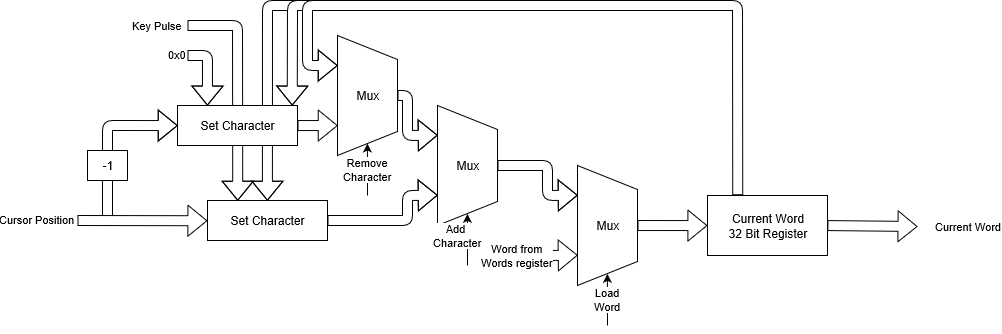

The diagram above was exported from draw.io. Its source (the exported page's mxGraphModel, read from the mxfile embedded in the PNG):
<mxGraphModel grid="1" dx="1347" dy="352" gridSize="10" guides="1" tooltips="1" connect="1" arrows="1" fold="1" page="1" pageScale="1" pageWidth="827" pageHeight="1169" math="0" shadow="0">
  <root>
    <mxCell id="0" />
    <mxCell id="1" parent="0" />
    <mxCell id="H_oCvRhP7dIOD9XBzt5k-26" value="" parent="1" style="shape=flexArrow;endArrow=classic;html=1;fillColor=#ffffff;entryX=0.5;entryY=0;entryDx=0;entryDy=0;" edge="1" target="H_oCvRhP7dIOD9XBzt5k-17">
      <mxGeometry as="geometry" width="50" height="50" relative="1">
        <mxPoint as="sourcePoint" x="30" y="10" />
        <mxPoint as="targetPoint" x="-160" y="60" />
        <Array as="points">
          <mxPoint y="10" />
        </Array>
      </mxGeometry>
    </mxCell>
    <mxCell id="H_oCvRhP7dIOD9XBzt5k-24" value="Key Pulse" parent="1" style="shape=flexArrow;endArrow=classic;html=1;fillColor=#ffffff;entryX=0.25;entryY=0;entryDx=0;entryDy=0;" edge="1" target="H_oCvRhP7dIOD9XBzt5k-17">
      <mxGeometry as="geometry" x="-0.5531" y="-80" width="50" height="50" relative="1">
        <mxPoint as="sourcePoint" x="-80" y="30" />
        <mxPoint as="targetPoint" x="-70" y="310" />
        <Array as="points">
          <mxPoint x="-30" y="30" />
        </Array>
        <mxPoint as="offset" />
      </mxGeometry>
    </mxCell>
    <mxCell id="H_oCvRhP7dIOD9XBzt5k-1" value="Current Word&lt;br&gt;32 Bit Register&lt;br&gt;" parent="1" style="rounded=0;whiteSpace=wrap;html=1;" vertex="1">
      <mxGeometry as="geometry" x="440" y="200" width="120" height="60" />
    </mxCell>
    <mxCell id="H_oCvRhP7dIOD9XBzt5k-3" value="" parent="1" style="shape=flexArrow;endArrow=classic;html=1;entryX=0;entryY=0.5;entryDx=0;entryDy=0;" edge="1" target="H_oCvRhP7dIOD9XBzt5k-1" source="H_oCvRhP7dIOD9XBzt5k-2">
      <mxGeometry as="geometry" width="50" height="50" relative="1">
        <mxPoint as="sourcePoint" x="370" y="280" />
        <mxPoint as="targetPoint" x="440.71067811865475" y="230" />
      </mxGeometry>
    </mxCell>
    <mxCell id="H_oCvRhP7dIOD9XBzt5k-7" value="" parent="1" style="shape=flexArrow;endArrow=classic;html=1;entryX=0.25;entryY=1;entryDx=0;entryDy=0;" edge="1" target="H_oCvRhP7dIOD9XBzt5k-2" source="H_oCvRhP7dIOD9XBzt5k-5">
      <mxGeometry as="geometry" width="50" height="50" relative="1">
        <mxPoint as="sourcePoint" x="240" y="230" />
        <mxPoint as="targetPoint" x="310.71067811865475" y="180" />
        <Array as="points">
          <mxPoint x="280" y="170" />
          <mxPoint x="280" y="200" />
        </Array>
      </mxGeometry>
    </mxCell>
    <mxCell id="H_oCvRhP7dIOD9XBzt5k-8" value="" parent="1" style="shape=flexArrow;endArrow=classic;html=1;entryX=0.25;entryY=1;entryDx=0;entryDy=0;" edge="1" target="H_oCvRhP7dIOD9XBzt5k-5" source="H_oCvRhP7dIOD9XBzt5k-6">
      <mxGeometry as="geometry" width="50" height="50" relative="1">
        <mxPoint as="sourcePoint" x="70" y="150" />
        <mxPoint as="targetPoint" x="140.71067811865475" y="100" />
        <Array as="points">
          <mxPoint x="140" y="100" />
          <mxPoint x="140" y="140" />
        </Array>
      </mxGeometry>
    </mxCell>
    <mxCell id="H_oCvRhP7dIOD9XBzt5k-11" value="" parent="1" style="group" vertex="1" connectable="0">
      <mxGeometry as="geometry" x="170" y="110" width="60" height="160" />
    </mxCell>
    <mxCell id="H_oCvRhP7dIOD9XBzt5k-5" value="Mux" parent="H_oCvRhP7dIOD9XBzt5k-11" style="shape=trapezoid;perimeter=trapezoidPerimeter;whiteSpace=wrap;html=1;direction=south;" vertex="1">
      <mxGeometry as="geometry" width="60" height="120" />
    </mxCell>
    <mxCell id="H_oCvRhP7dIOD9XBzt5k-9" value="Add&amp;nbsp;&lt;br&gt;Character" parent="H_oCvRhP7dIOD9XBzt5k-11" style="endArrow=classic;html=1;entryX=1;entryY=0.5;entryDx=0;entryDy=0;" edge="1" target="H_oCvRhP7dIOD9XBzt5k-5">
      <mxGeometry as="geometry" x="0.1623" y="10" width="50" height="50" relative="1">
        <mxPoint as="sourcePoint" x="30" y="160" />
        <mxPoint as="targetPoint" x="50" y="160" />
        <mxPoint as="offset" />
      </mxGeometry>
    </mxCell>
    <mxCell id="H_oCvRhP7dIOD9XBzt5k-12" value="" parent="1" style="group" vertex="1" connectable="0">
      <mxGeometry as="geometry" x="310" y="170" width="60" height="160" />
    </mxCell>
    <mxCell id="H_oCvRhP7dIOD9XBzt5k-2" value="Mux" parent="H_oCvRhP7dIOD9XBzt5k-12" style="shape=trapezoid;perimeter=trapezoidPerimeter;whiteSpace=wrap;html=1;direction=south;" vertex="1">
      <mxGeometry as="geometry" width="60" height="120" />
    </mxCell>
    <mxCell id="H_oCvRhP7dIOD9XBzt5k-4" value="Load&lt;br&gt;Word&lt;br&gt;" parent="H_oCvRhP7dIOD9XBzt5k-12" style="endArrow=classic;html=1;entryX=1;entryY=0.5;entryDx=0;entryDy=0;" edge="1" target="H_oCvRhP7dIOD9XBzt5k-2">
      <mxGeometry as="geometry" width="50" height="50" relative="1">
        <mxPoint as="sourcePoint" x="30" y="160" />
        <mxPoint as="targetPoint" x="50" y="130" />
      </mxGeometry>
    </mxCell>
    <mxCell id="H_oCvRhP7dIOD9XBzt5k-13" value="" parent="1" style="group" vertex="1" connectable="0">
      <mxGeometry as="geometry" x="70" y="40" width="60" height="160" />
    </mxCell>
    <mxCell id="H_oCvRhP7dIOD9XBzt5k-6" value="Mux" parent="H_oCvRhP7dIOD9XBzt5k-13" style="shape=trapezoid;perimeter=trapezoidPerimeter;whiteSpace=wrap;html=1;direction=south;" vertex="1">
      <mxGeometry as="geometry" width="60" height="120" />
    </mxCell>
    <mxCell id="H_oCvRhP7dIOD9XBzt5k-10" value="Remove&lt;br&gt;Character&lt;br&gt;" parent="H_oCvRhP7dIOD9XBzt5k-13" style="endArrow=classic;html=1;entryX=1;entryY=0.5;entryDx=0;entryDy=0;" edge="1" target="H_oCvRhP7dIOD9XBzt5k-6">
      <mxGeometry as="geometry" width="50" height="50" relative="1">
        <mxPoint as="sourcePoint" x="30" y="160" />
        <mxPoint as="targetPoint" x="70" y="180" />
      </mxGeometry>
    </mxCell>
    <mxCell id="H_oCvRhP7dIOD9XBzt5k-15" value="Set Character" parent="1" style="rounded=0;whiteSpace=wrap;html=1;" vertex="1">
      <mxGeometry as="geometry" x="-90" y="110" width="120" height="40" />
    </mxCell>
    <mxCell id="H_oCvRhP7dIOD9XBzt5k-16" value="" parent="1" style="shape=flexArrow;endArrow=classic;html=1;entryX=0.75;entryY=1;entryDx=0;entryDy=0;" edge="1" target="H_oCvRhP7dIOD9XBzt5k-6" source="H_oCvRhP7dIOD9XBzt5k-15">
      <mxGeometry as="geometry" width="50" height="50" relative="1">
        <mxPoint as="sourcePoint" x="-10" y="180" />
        <mxPoint as="targetPoint" x="60.710678118654755" y="130" />
      </mxGeometry>
    </mxCell>
    <mxCell id="H_oCvRhP7dIOD9XBzt5k-17" value="Set Character" parent="1" style="rounded=0;whiteSpace=wrap;html=1;" vertex="1">
      <mxGeometry as="geometry" x="-60" y="205" width="120" height="40" />
    </mxCell>
    <mxCell id="H_oCvRhP7dIOD9XBzt5k-18" value="" parent="1" style="shape=flexArrow;endArrow=classic;html=1;entryX=0.75;entryY=1;entryDx=0;entryDy=0;" edge="1" target="H_oCvRhP7dIOD9XBzt5k-5" source="H_oCvRhP7dIOD9XBzt5k-17">
      <mxGeometry as="geometry" width="50" height="50" relative="1">
        <mxPoint as="sourcePoint" x="50" y="270" />
        <mxPoint as="targetPoint" x="120.71067811865475" y="220" />
        <Array as="points">
          <mxPoint x="140" y="225" />
          <mxPoint x="140" y="200" />
        </Array>
      </mxGeometry>
    </mxCell>
    <mxCell id="H_oCvRhP7dIOD9XBzt5k-19" value="Word from&lt;br&gt;Words register&lt;br&gt;" parent="1" style="shape=flexArrow;endArrow=classic;html=1;entryX=0.75;entryY=1;entryDx=0;entryDy=0;" edge="1" target="H_oCvRhP7dIOD9XBzt5k-2">
      <mxGeometry as="geometry" x="-1" y="30" width="50" height="50" relative="1">
        <mxPoint as="sourcePoint" x="280" y="260" />
        <mxPoint as="targetPoint" x="220" y="300" />
        <mxPoint as="offset" x="-30" y="30" />
      </mxGeometry>
    </mxCell>
    <mxCell id="H_oCvRhP7dIOD9XBzt5k-21" value="" parent="1" style="shape=flexArrow;endArrow=classic;html=1;entryX=0;entryY=0.5;entryDx=0;entryDy=0;" edge="1" target="H_oCvRhP7dIOD9XBzt5k-15">
      <mxGeometry as="geometry" width="50" height="50" relative="1">
        <mxPoint as="sourcePoint" x="-160" y="230" />
        <mxPoint as="targetPoint" x="-100" y="140" />
        <Array as="points">
          <mxPoint x="-160" y="130" />
        </Array>
      </mxGeometry>
    </mxCell>
    <mxCell id="H_oCvRhP7dIOD9XBzt5k-22" value="-1" parent="1" style="rounded=0;whiteSpace=wrap;html=1;" vertex="1">
      <mxGeometry as="geometry" x="-180" y="155" width="40" height="30" />
    </mxCell>
    <mxCell id="H_oCvRhP7dIOD9XBzt5k-20" value="Cursor Position" parent="1" style="shape=flexArrow;endArrow=classic;html=1;entryX=0;entryY=0.5;entryDx=0;entryDy=0;fillColor=#ffffff;" edge="1" target="H_oCvRhP7dIOD9XBzt5k-17">
      <mxGeometry as="geometry" x="-1" y="-40" width="50" height="50" relative="1">
        <mxPoint as="sourcePoint" x="-190" y="225" />
        <mxPoint as="targetPoint" x="-180" y="210" />
        <mxPoint as="offset" x="-40" y="-40" />
      </mxGeometry>
    </mxCell>
    <mxCell id="H_oCvRhP7dIOD9XBzt5k-27" value="" parent="1" style="shape=flexArrow;endArrow=classic;html=1;fillColor=#ffffff;entryX=0.958;entryY=0;entryDx=0;entryDy=0;entryPerimeter=0;" edge="1" target="H_oCvRhP7dIOD9XBzt5k-15">
      <mxGeometry as="geometry" width="50" height="50" relative="1">
        <mxPoint as="sourcePoint" x="60" y="10" />
        <mxPoint as="targetPoint" x="-20" y="320" />
        <Array as="points">
          <mxPoint x="25" y="10" />
        </Array>
      </mxGeometry>
    </mxCell>
    <mxCell id="H_oCvRhP7dIOD9XBzt5k-25" value="" parent="1" style="shape=flexArrow;endArrow=classic;html=1;fillColor=#ffffff;entryX=0.25;entryY=1;entryDx=0;entryDy=0;exitX=0.25;exitY=0;exitDx=0;exitDy=0;" edge="1" target="H_oCvRhP7dIOD9XBzt5k-6" source="H_oCvRhP7dIOD9XBzt5k-1">
      <mxGeometry as="geometry" width="50" height="50" relative="1">
        <mxPoint as="sourcePoint" x="20" y="60" />
        <mxPoint as="targetPoint" x="70" y="10" />
        <Array as="points">
          <mxPoint x="470" y="10" />
          <mxPoint x="40" y="10" />
          <mxPoint x="40" y="70" />
        </Array>
      </mxGeometry>
    </mxCell>
    <mxCell id="H_oCvRhP7dIOD9XBzt5k-28" value="0x0" parent="1" style="shape=flexArrow;endArrow=classic;html=1;fillColor=#ffffff;entryX=0.25;entryY=0;entryDx=0;entryDy=0;" edge="1" target="H_oCvRhP7dIOD9XBzt5k-15">
      <mxGeometry as="geometry" x="-0.4286" y="-30" width="50" height="50" relative="1">
        <mxPoint as="sourcePoint" x="-80" y="60" />
        <mxPoint as="targetPoint" x="-140" y="60" />
        <Array as="points">
          <mxPoint x="-60" y="60" />
        </Array>
        <mxPoint as="offset" />
      </mxGeometry>
    </mxCell>
    <mxCell id="H_oCvRhP7dIOD9XBzt5k-29" value="Current Word" parent="1" style="shape=flexArrow;endArrow=classic;html=1;fillColor=#ffffff;exitX=1;exitY=0.5;exitDx=0;exitDy=0;" edge="1" source="H_oCvRhP7dIOD9XBzt5k-1">
      <mxGeometry as="geometry" x="1" y="50" width="50" height="50" relative="1">
        <mxPoint as="sourcePoint" x="660" y="260" />
        <mxPoint as="targetPoint" x="650" y="231" />
        <mxPoint as="offset" x="50" y="50" />
      </mxGeometry>
    </mxCell>
  </root>
</mxGraphModel>